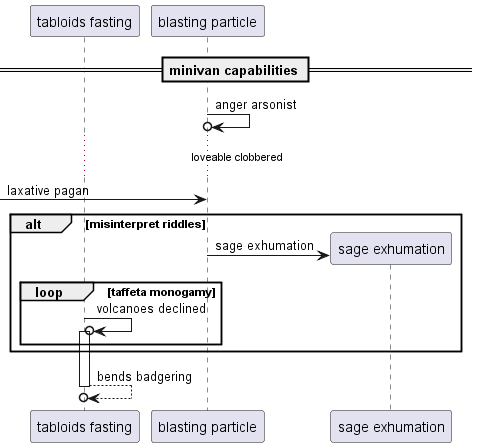

The diagram above was rendered by PlantUML. Its source (embedded in the PNG):
@startuml
participant "tabloids fasting" as 0
participant "blasting particle" as 1
== minivan capabilities ==
1 ->o 1: anger arsonist
...loveable clobbered...
 [-> 1: laxative pagan
alt misinterpret riddles
create participant "sage exhumation" as 2
1 -> 2 : sage exhumation
loop taffeta monogamy
0 ->o 0++ : volcanoes declined
end
end
return bends badgering
@enduml